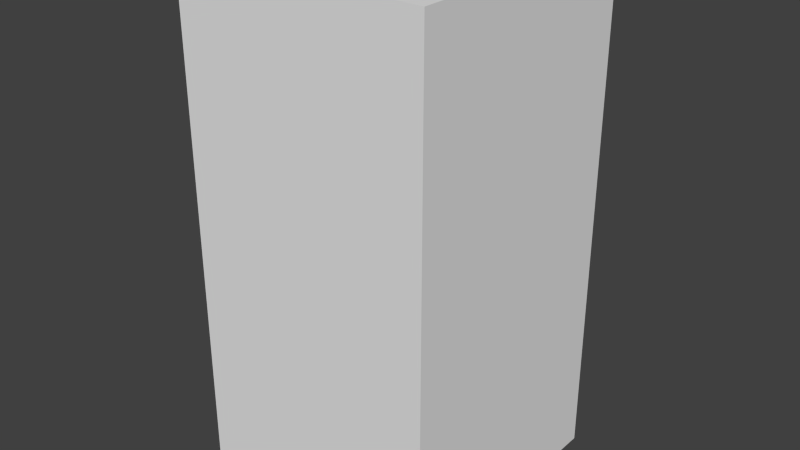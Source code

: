 # Source: greenDotFive.blend  (saved by Blender 2.68.0; exported with 4.5.12 LTS)
import bpy
from mathutils import Matrix  # noqa: F401  (used for matrix-valued properties, if any)

bpy.ops.wm.read_factory_settings(use_empty=True)
scene = bpy.context.scene
scene.name = 'Scene'

# ---- collections
col_collection_1 = bpy.data.collections.new('Collection 1'); scene.collection.children.link(col_collection_1)

# ---- world
world_world = bpy.data.worlds.new('World'); scene.world = world_world
world_world.color = (0.05088, 0.05088, 0.05088)
world_world.use_sun_shadow = False
world_world.sun_shadow_jitter_overblur = 0.0
world_world.cycles.sampling_method = 'MANUAL'
world_world.cycles.sample_map_resolution = 256

# ---- meshes
me_greendotfive = bpy.data.meshes.new('greenDotFive')
me_greendotfive.from_pydata([(-0.5, -0.5, -1.0), (-0.5, 0.5, -1.0), (0.5, 0.5, -1.0), (0.5, -0.5, -1.0), (-0.5, -0.5, 1.0), (-0.5, 0.5, 1.0), (0.5, 0.5, 1.0), (0.5, -0.5, 1.0)], [], [(4, 5, 1, 0), (5, 6, 2, 1), (6, 7, 3, 2), (7, 4, 0, 3), (0, 1, 2, 3), (7, 6, 5, 4)])
me_greendotfive.use_remesh_preserve_volume = False
me_greendotfive.use_remesh_preserve_attributes = False
me_greendotfive.use_mirror_vertex_groups = False
me_greendotfive.update()

# ---- objects
ob_greendotfive = bpy.data.objects.new('greenDotFive', me_greendotfive)

# ---- transforms, parenting, visibility, modifiers, constraints
ob_greendotfive.location = (0.0, 0.0, 0.0)
ob_greendotfive.lineart.crease_threshold = 0.0

# ---- collection membership
col_collection_1.objects.link(ob_greendotfive)

# ---- scene / render settings (as saved in the file)
scene.frame_start = 1; scene.frame_end = 250; scene.frame_set(1)
scene.render.engine = 'BLENDER_EEVEE_NEXT'
scene.render.image_settings.color_mode = 'RGB'
scene.render.image_settings.compression = 90
scene.render.resolution_percentage = 50
scene.render.dither_intensity = 0.0
scene.cycles.use_denoising = False
scene.cycles.samples = 10
scene.cycles.sampling_pattern = 'TABULATED_SOBOL'
scene.cycles.light_sampling_threshold = 0.0
scene.cycles.use_adaptive_sampling = False
scene.cycles.use_light_tree = False
scene.cycles.blur_glossy = 0.0
scene.cycles.volume_bounces = 1
scene.cycles.pixel_filter_type = 'GAUSSIAN'
scene.cycles.sample_clamp_indirect = 0.0
scene.view_settings.view_transform = 'Standard'
bpy.context.view_layer.update()

# ---- added for rendering (the .blend has no active camera and no usable light): camera, sun
cam_auto = bpy.data.cameras.new('AutoCamera')
cam_auto.lens = 50.0
cam_auto.sensor_width = 36.0
cam_auto.clip_end = 1000.0
ob_auto_camera = bpy.data.objects.new('AutoCamera', cam_auto)
scene.collection.objects.link(ob_auto_camera)
ob_auto_camera.location = (2.26633, -2.71959, 1.81306)
ob_auto_camera.rotation_euler = (1.09748, -7.21219e-08, 0.694738)
scene.camera = ob_auto_camera
light_auto_sun = bpy.data.lights.new('AutoSun', 'SUN')
light_auto_sun.energy = 3.0
light_auto_sun.angle = 0.0523599
ob_auto_sun = bpy.data.objects.new('AutoSun', light_auto_sun)
scene.collection.objects.link(ob_auto_sun)
ob_auto_sun.rotation_euler = (0.872665, 0.174533, 0.523599)
bpy.context.view_layer.update()
